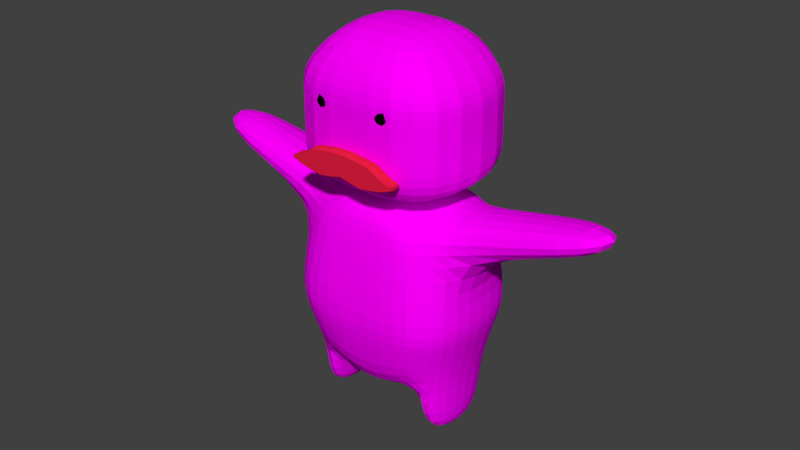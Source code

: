 # Source: Mr_Pringle.blend  (saved by Blender 2.79.0; exported with 4.5.12 LTS)
import bpy
from mathutils import Matrix  # noqa: F401  (used for matrix-valued properties, if any)

bpy.ops.wm.read_factory_settings(use_empty=True)
scene = bpy.context.scene
scene.name = 'Scene'

# ---- collections
col_collection_1 = bpy.data.collections.new('Collection 1'); scene.collection.children.link(col_collection_1)

# ---- images (referenced by path relative to the original .blend; pixels are not part of the script)
import os
ASSET_DIR = os.environ.get("B2B_ASSET_DIR", "")  # directory of the original .blend (textures are referenced by path, not embedded)
HERE = os.path.dirname(os.path.abspath(__file__))  # packed textures are extracted next to this script under _unpacked/

def load_image(name, relpath, width, height, colorspace="sRGB"):
    """Load a texture the original file referenced (path relative to the .blend, or extracted next to this script)."""
    p = next((c for c in (os.path.join(HERE, relpath), os.path.join(ASSET_DIR, relpath)) if relpath and os.path.exists(c)), "")
    if p:
        img = bpy.data.images.load(p, check_existing=True)
        img.name = name
    else:  # same state as the original file: an image datablock whose file is absent (Cycles renders it pink)
        img = bpy.data.images.new(name, width, height)
        img.source = "FILE"
        img.filepath = "//" + (relpath or name)
    img.colorspace_settings.name = colorspace
    return img
img_texture = load_image('Texture', '', 1024, 1024, 'sRGB')

# ---- materials (node trees are filled in below, after node groups)
mat_material_002 = bpy.data.materials.new('Material.002')
mat_material_002.alpha_threshold = 0.0
mat_material_002.roughness = 0.5
mat_material_001 = bpy.data.materials.new('Material.001')
mat_material_001.alpha_threshold = 0.0
mat_material_001.roughness = 0.5
mat_material = bpy.data.materials.new('Material')
mat_material.alpha_threshold = 0.0
mat_material.roughness = 0.5

# ---- material node trees
mat_material_002.use_nodes = True; mat_material_002.node_tree.nodes.clear()
_N = mat_material_002.node_tree.nodes; _L = mat_material_002.node_tree.links
n0 = _N.new('ShaderNodeOutputMaterial'); n0.name = 'Material Output'; n0.location = (300, 300)
n1 = _N.new('ShaderNodeBsdfDiffuse'); n1.name = 'Diffuse BSDF'; n1.location = (10, 300)
n1.inputs[0].default_value = (0.8, 0.01331, 0.05444, 1.0)
_L.new(n1.outputs[0], n0.inputs[0])
n0.is_active_output = True
mat_material_001.use_nodes = True; mat_material_001.node_tree.nodes.clear()
_N = mat_material_001.node_tree.nodes; _L = mat_material_001.node_tree.links
n0 = _N.new('ShaderNodeOutputMaterial'); n0.name = 'Material Output'; n0.location = (300, 300)
n1 = _N.new('ShaderNodeBsdfDiffuse'); n1.name = 'Diffuse BSDF'; n1.location = (10, 300)
n1.inputs[0].default_value = (0.0, 0.0, 0.0, 1.0)
_L.new(n1.outputs[0], n0.inputs[0])
n0.is_active_output = True
mat_material.use_nodes = True; mat_material.node_tree.nodes.clear()
_N = mat_material.node_tree.nodes; _L = mat_material.node_tree.links
n0 = _N.new('ShaderNodeOutputMaterial'); n0.name = 'Material Output'; n0.location = (300, 300)
n1 = _N.new('ShaderNodeBsdfDiffuse'); n1.name = 'Diffuse BSDF'; n1.location = (10, 300)
n2 = _N.new('ShaderNodeTexImage'); n2.name = 'Image Texture'; n2.location = (-213, 286)
n2.width = 140
n2.image = img_texture
_L.new(n1.outputs[0], n0.inputs[0])
_L.new(n2.outputs[0], n1.inputs[0])
n0.is_active_output = True

# ---- world
world_world = bpy.data.worlds.new('World'); scene.world = world_world
world_world.color = (0.05088, 0.05088, 0.05088)
world_world.use_sun_shadow = False
world_world.sun_shadow_jitter_overblur = 0.0
world_world.cycles.sampling_method = 'MANUAL'

# ---- meshes
me_cube_001 = bpy.data.meshes.new('Cube.001')
me_cube_001.from_pydata([(0.5714, 0.1041, -0.1984), (0.4286, 0.1041, -0.1706), (0.2857, 0.1041, -0.1521), (0.1429, 0.1041, -0.136), (1.0, -0.1041, -0.4416), (1.0, -0.1041, -0.3914), (1.0, 0.1041, -0.4416), (1.0, 0.1041, -0.3914), (0.0, 0.1041, -0.4991), (0.0, 0.1041, -0.1326), (0.0, -0.1041, -0.4991), (0.0, -0.1041, -0.1326), (0.7143, 0.1041, -0.2752), (0.8571, 0.1041, -0.3542), (0.1385, -0.1041, -0.5358), (0.2802, -0.1041, -0.5618), (0.422, -0.1041, -0.5831), (0.5659, -0.1041, -0.5618), (0.7099, -0.1041, -0.5358), (0.8545, -0.1041, -0.4991), (0.8545, 0.1041, -0.4991), (0.7099, 0.1041, -0.5358), (0.5659, 0.1041, -0.5618), (0.422, 0.1041, -0.5831), (0.2802, 0.1041, -0.5618), (0.1385, 0.1041, -0.5358), (0.8571, -0.1041, -0.3542), (0.7143, -0.1041, -0.2752), (0.5714, -0.1041, -0.1984), (0.4286, -0.1041, -0.1706), (0.2857, -0.1041, -0.1521), (0.1429, -0.1041, -0.136), (1.0, -0.0347, -0.4592), (1.0, 0.0347, -0.4592), (1.0, 0.0347, -0.3985), (1.0, -0.0347, -0.3985), (0.0, 0.0347, -0.08552), (0.0, -0.0347, -0.08552), (0.0, 0.0347, -0.5286), (0.0, -0.0347, -0.5286), (0.8571, 0.0347, -0.3535), (0.8571, -0.0347, -0.3535), (0.7143, 0.0347, -0.2579), (0.7143, -0.0347, -0.2579), (0.5714, 0.0347, -0.165), (0.5714, -0.0347, -0.165), (0.4286, 0.0347, -0.1314), (0.4286, -0.0347, -0.1314), (0.2857, 0.0347, -0.109), (0.2857, -0.0347, -0.109), (0.1429, 0.0347, -0.08961), (0.1429, -0.0347, -0.08961), (0.1385, 0.0347, -0.573), (0.1385, -0.0347, -0.573), (0.2802, 0.0347, -0.6044), (0.2802, -0.0347, -0.6044), (0.422, 0.0347, -0.6302), (0.422, -0.0347, -0.6302), (0.5659, 0.0347, -0.6044), (0.5659, -0.0347, -0.6044), (0.7099, 0.0347, -0.573), (0.7099, -0.0347, -0.573), (0.8545, 0.0347, -0.5286), (0.8545, -0.0347, -0.5286)], [], [(17, 28, 29, 16), (20, 13, 7, 6), (32, 35, 5, 4), (18, 27, 28, 17), (63, 32, 4, 19), (19, 26, 27, 18), (51, 37, 11, 31), (16, 29, 30, 15), (14, 31, 11, 10), (4, 5, 26, 19), (15, 30, 31, 14), (35, 41, 26, 5), (41, 43, 27, 26), (43, 45, 28, 27), (45, 47, 29, 28), (47, 49, 30, 29), (49, 51, 31, 30), (39, 53, 14, 10), (53, 55, 15, 14), (55, 57, 16, 15), (57, 59, 17, 16), (59, 61, 18, 17), (61, 63, 19, 18), (8, 9, 3, 25), (25, 3, 2, 24), (24, 2, 1, 23), (23, 1, 0, 22), (22, 0, 12, 21), (21, 12, 13, 20), (21, 20, 62, 60), (60, 62, 63, 61), (22, 21, 60, 58), (58, 60, 61, 59), (23, 22, 58, 56), (56, 58, 59, 57), (24, 23, 56, 54), (54, 56, 57, 55), (25, 24, 54, 52), (52, 54, 55, 53), (8, 25, 52, 38), (38, 52, 53, 39), (2, 3, 50, 48), (48, 50, 51, 49), (1, 2, 48, 46), (46, 48, 49, 47), (0, 1, 46, 44), (44, 46, 47, 45), (12, 0, 44, 42), (42, 44, 45, 43), (13, 12, 42, 40), (40, 42, 43, 41), (7, 13, 40, 34), (34, 40, 41, 35), (3, 9, 36, 50), (50, 36, 37, 51), (20, 6, 33, 62), (62, 33, 32, 63), (6, 7, 34, 33), (33, 34, 35, 32)])
me_cube_001.materials.append(mat_material_002)
me_cube_001.use_remesh_preserve_volume = False
me_cube_001.use_remesh_preserve_attributes = False
me_cube_001.use_mirror_vertex_groups = False
me_cube_001.update()
me_sphere_001 = bpy.data.meshes.new('Sphere.001')
me_sphere_001.from_pydata([(-1.308, 1.0, 2.692), (-1.308, 1.619e-07, 3.692), (-1.037, 0.2706, 3.616), (-0.8077, 0.5, 3.399), (-0.6544, 0.6533, 3.074), (-0.6006, 0.7071, 2.692), (-0.6544, 0.6533, 2.309), (-0.8077, 0.5, 1.985), (-1.037, 0.2706, 1.768), (-0.925, 2.662e-07, 3.616), (-0.6006, 2.811e-07, 3.399), (-0.3838, 2.811e-07, 3.074), (-0.3077, 2.513e-07, 2.692), (-0.3838, 2.811e-07, 2.309), (-0.6006, 2.811e-07, 1.985), (-0.925, 2.662e-07, 1.768), (-1.308, 2.687e-07, 1.692), (-1.037, -0.2706, 3.616), (-0.8077, -0.5, 3.399), (-0.6544, -0.6533, 3.074), (-0.6006, -0.7071, 2.692), (-0.6544, -0.6533, 2.309), (-0.8077, -0.5, 1.985), (-1.037, -0.2706, 1.768), (-1.308, -0.3827, 3.616), (-1.308, -0.7071, 3.399), (-1.308, -0.9239, 3.074), (-1.308, -1.0, 2.692), (-1.308, -0.9239, 2.309), (-1.308, -0.7071, 1.985), (-1.308, -0.3827, 1.768), (-1.578, -0.2706, 3.616), (-1.808, -0.5, 3.399), (-1.961, -0.6533, 3.074), (-2.015, -0.7071, 2.692), (-1.961, -0.6533, 2.309), (-1.808, -0.5, 1.985), (-1.578, -0.2706, 1.768), (-1.69, 2.811e-07, 3.616), (-2.015, 2.811e-07, 3.399), (-2.232, 2.215e-07, 3.074), (-2.308, 2.811e-07, 2.692), (-2.232, 2.215e-07, 2.309), (-2.015, 2.811e-07, 1.985), (-1.69, 2.811e-07, 1.768), (-1.578, 0.2706, 3.616), (-1.808, 0.5, 3.399), (-1.961, 0.6533, 3.074), (-2.015, 0.7071, 2.692), (-1.961, 0.6533, 2.309), (-1.808, 0.5, 1.985), (-1.578, 0.2706, 1.768), (-1.308, 0.3827, 3.616), (-1.308, 0.7071, 3.399), (-1.308, 0.9239, 3.074), (-1.308, 0.9239, 2.309), (-1.308, 0.7071, 1.985), (-1.308, 0.3827, 1.768)], [], [(53, 52, 2, 3), (57, 56, 7, 8), (55, 0, 5, 6), (54, 53, 3, 4), (52, 1, 2), (16, 57, 8), (56, 55, 6, 7), (0, 54, 4, 5), (6, 5, 12, 13), (4, 3, 10, 11), (2, 1, 9), (16, 8, 15), (7, 6, 13, 14), (5, 4, 11, 12), (3, 2, 9, 10), (8, 7, 14, 15), (16, 15, 23), (14, 13, 21, 22), (12, 11, 19, 20), (10, 9, 17, 18), (15, 14, 22, 23), (13, 12, 20, 21), (11, 10, 18, 19), (9, 1, 17), (20, 19, 26, 27), (18, 17, 24, 25), (23, 22, 29, 30), (21, 20, 27, 28), (19, 18, 25, 26), (17, 1, 24), (16, 23, 30), (22, 21, 28, 29), (30, 29, 36, 37), (28, 27, 34, 35), (26, 25, 32, 33), (24, 1, 31), (16, 30, 37), (29, 28, 35, 36), (27, 26, 33, 34), (25, 24, 31, 32), (33, 32, 39, 40), (31, 1, 38), (16, 37, 44), (36, 35, 42, 43), (34, 33, 40, 41), (32, 31, 38, 39), (37, 36, 43, 44), (35, 34, 41, 42), (16, 44, 51), (43, 42, 49, 50), (41, 40, 47, 48), (39, 38, 45, 46), (44, 43, 50, 51), (42, 41, 48, 49), (40, 39, 46, 47), (38, 1, 45), (46, 45, 52, 53), (51, 50, 56, 57), (49, 48, 0, 55), (47, 46, 53, 54), (45, 1, 52), (16, 51, 57), (50, 49, 55, 56), (48, 47, 54, 0)])
me_sphere_001.materials.append(mat_material_001)
me_sphere_001.use_remesh_preserve_volume = False
me_sphere_001.use_remesh_preserve_attributes = False
me_sphere_001.use_mirror_vertex_groups = False
me_sphere_001.update()
me_cube = bpy.data.meshes.new('Cube')
me_cube.from_pydata([(0.5694, -0.6089, 1.599), (0.8911, 1.0, -1.599), (0.8911, -1.0, -1.599), (0.5694, 0.6089, 1.599), (1.401, -0.5413, -1.599), (1.401, -0.5413, 1.599), (1.401, 0.5413, -1.599), (1.401, 0.5413, 1.599), (1.236, 1.357, -0.2505), (1.236, -1.357, -0.2505), (1.746, 0.7345, -0.2505), (1.746, -0.7345, -0.2505), (1.046, 1.16, 0.9948), (1.046, -1.16, 0.9948), (1.556, 0.6278, 0.9948), (1.556, -0.6278, 0.9948), (4.109, 0.5413, 2.292), (4.109, -0.5413, 2.292), (4.263, 0.6278, 1.688), (4.263, -0.6278, 1.688), (0.8911, 1.0, 1.599), (0.8911, -1.0, 1.599), (0.4039, 0.5128, 1.723), (0.4039, -0.5128, 1.723), (1.636, 1.291, 1.954), (1.636, -1.291, 1.954), (1.636, 1.291, 3.305), (1.636, -1.291, 3.305), (1.636, 1.291, 3.761), (1.636, -1.291, 3.761), (0.778, 0.8123, 4.533), (0.778, -0.7178, 4.533), (1.636, -1.291, 2.646), (1.636, 1.291, 2.646), (0.8911, 1.0, -2.66), (0.8911, -1.0, -2.66), (1.401, 0.5413, -2.66), (1.401, -0.5413, -2.66), (1.124, 1.241, -0.6871), (1.124, -1.241, -0.6871), (1.634, 0.6719, -0.6871), (1.634, -0.6719, -0.6871), (-0.5694, -0.6089, 1.599), (-0.8911, 1.0, -1.599), (-0.8911, -1.0, -1.599), (-0.5694, 0.6089, 1.599), (-1.401, -0.5413, -1.599), (-1.401, -0.5413, 1.599), (-1.401, 0.5413, -1.599), (-1.401, 0.5413, 1.599), (0.0, 1.0, -2.2), (0.0, 0.6089, 1.599), (0.0, -1.0, -2.2), (0.0, -0.6089, 1.599), (-1.236, 1.357, -0.2505), (-1.236, -1.357, -0.2505), (-1.746, 0.7345, -0.2505), (-1.746, -0.7345, -0.2505), (0.0, -1.357, -0.3448), (0.0, 1.357, -0.3448), (-1.046, 1.16, 0.9948), (-1.046, -1.16, 0.9948), (-1.556, 0.6278, 0.9948), (-1.556, -0.6278, 0.9948), (0.0, -1.16, 0.9948), (0.0, 1.16, 0.9948), (-4.109, 0.5413, 2.292), (-4.109, -0.5413, 2.292), (-4.263, 0.6278, 1.688), (-4.263, -0.6278, 1.688), (0.0, 1.0, 1.599), (-0.8911, 1.0, 1.599), (-0.8911, -1.0, 1.599), (0.0, -1.0, 1.599), (0.0, 0.5128, 1.723), (0.0, -0.5128, 1.723), (-0.4039, 0.5128, 1.723), (-0.4039, -0.5128, 1.723), (0.0, 1.291, 1.954), (0.0, -1.291, 1.954), (-1.636, 1.291, 1.954), (-1.636, -1.291, 1.954), (0.0, 1.291, 3.305), (0.0, -1.291, 3.305), (-1.636, 1.291, 3.305), (-1.636, -1.291, 3.305), (0.0, 1.291, 3.761), (0.0, -1.291, 3.761), (-1.636, 1.291, 3.761), (-1.636, -1.291, 3.761), (0.0, 0.8123, 4.533), (0.0, -0.7178, 4.533), (-0.778, 0.8123, 4.533), (-0.778, -0.7178, 4.533), (0.0, -1.291, 2.646), (-1.636, -1.291, 2.646), (-1.636, 1.291, 2.646), (0.0, 1.291, 2.646), (-0.8911, 1.0, -2.66), (-0.8911, -1.0, -2.66), (-1.401, 0.5413, -2.66), (-1.401, -0.5413, -2.66), (-1.124, 1.241, -0.6871), (-1.124, -1.241, -0.6871), (-1.634, 0.6719, -0.6871), (-1.634, -0.6719, -0.6871), (0.0, -1.241, -0.9455), (0.0, 1.241, -0.9455)], [], [(65, 70, 20, 12), (12, 20, 7, 14), (5, 15, 19, 17), (50, 1, 2, 52), (1, 6, 36, 34), (7, 20, 21, 5), (53, 0, 23, 75), (13, 21, 73, 64), (15, 5, 21, 13), (41, 11, 9, 39), (39, 9, 58, 106), (40, 10, 11, 41), (38, 8, 10, 40), (107, 59, 8, 38), (11, 15, 13, 9), (9, 13, 64, 58), (10, 14, 15, 11), (8, 12, 14, 10), (59, 65, 12, 8), (18, 16, 17, 19), (7, 5, 17, 16), (15, 14, 18, 19), (14, 7, 16, 18), (51, 3, 20, 70), (3, 0, 21, 20), (0, 53, 73, 21), (22, 74, 75, 23), (3, 51, 74, 22), (0, 3, 22, 23), (75, 23, 25, 79), (23, 22, 24, 25), (22, 74, 78, 24), (94, 32, 27, 83), (32, 33, 26, 27), (33, 97, 82, 26), (83, 27, 29, 87), (27, 26, 28, 29), (26, 82, 86, 28), (87, 29, 31, 91), (29, 28, 30, 31), (28, 86, 90, 30), (90, 91, 31, 30), (24, 78, 97, 33), (25, 24, 33, 32), (79, 25, 32, 94), (34, 36, 37, 35), (2, 1, 34, 35), (4, 2, 35, 37), (6, 4, 37, 36), (50, 107, 38, 1), (1, 38, 40, 6), (6, 40, 41, 4), (2, 39, 106, 52), (4, 41, 39, 2), (65, 60, 71, 70), (60, 62, 49, 71), (47, 67, 69, 63), (50, 52, 44, 43), (43, 98, 100, 48), (49, 47, 72, 71), (53, 75, 77, 42), (61, 64, 73, 72), (63, 61, 72, 47), (105, 103, 55, 57), (103, 106, 58, 55), (104, 105, 57, 56), (102, 104, 56, 54), (107, 102, 54, 59), (57, 55, 61, 63), (55, 58, 64, 61), (56, 57, 63, 62), (54, 56, 62, 60), (59, 54, 60, 65), (68, 69, 67, 66), (49, 66, 67, 47), (63, 69, 68, 62), (62, 68, 66, 49), (51, 70, 71, 45), (45, 71, 72, 42), (42, 72, 73, 53), (76, 77, 75, 74), (45, 76, 74, 51), (42, 77, 76, 45), (75, 79, 81, 77), (77, 81, 80, 76), (76, 80, 78, 74), (94, 83, 85, 95), (95, 85, 84, 96), (96, 84, 82, 97), (83, 87, 89, 85), (85, 89, 88, 84), (84, 88, 86, 82), (87, 91, 93, 89), (89, 93, 92, 88), (88, 92, 90, 86), (90, 92, 93, 91), (80, 96, 97, 78), (81, 95, 96, 80), (79, 94, 95, 81), (98, 99, 101, 100), (44, 99, 98, 43), (46, 101, 99, 44), (48, 100, 101, 46), (50, 43, 102, 107), (43, 48, 104, 102), (48, 46, 105, 104), (44, 52, 106, 103), (46, 44, 103, 105)])
_uv = me_cube.uv_layers.new(name='UVMap')
_uv.uv.foreach_set('vector', [0.3304, 0.3959, 0.2872, 0.3519, 0.3488, 0.2869, 0.4026, 0.3196, 0.4026, 0.3196, 0.3488, 0.2869, 0.382, 0.247, 0.4355, 0.2793, 0.09645, 0.3742, 0.1498, 0.3423, 0.2872, 0.5897, 0.2339, 0.6217, 0.6705, 1.0, 0.5737, 1.0, 0.5737, 0.7956, 0.6705, 0.7956, 0.7708, 0.9038, 0.72, 0.9071, 0.72, 0.7989, 0.7708, 0.7956, 0.6189, 0.5167, 0.5737, 0.4646, 0.771, 0.4646, 0.7257, 0.5167, 0.2629, 0.826, 0.2629, 0.8842, 0.2506, 0.8674, 0.2506, 0.8261, 0.1147, 0.3041, 0.06136, 0.3361, 0.0, 0.2709, 0.04268, 0.2276, 0.1498, 0.3423, 0.09645, 0.3742, 0.06136, 0.3361, 0.1147, 0.3041, 0.6413, 0.2019, 0.6351, 0.2466, 0.5737, 0.246, 0.5851, 0.2012, 0.2389, 0.1898, 0.2158, 0.2289, 0.1373, 0.1317, 0.1798, 0.08906, 0.7738, 0.2019, 0.78, 0.2466, 0.6351, 0.2466, 0.6413, 0.2019, 0.83, 0.2012, 0.8414, 0.246, 0.78, 0.2466, 0.7738, 0.2019, 0.4673, 0.5346, 0.4255, 0.4925, 0.5042, 0.3956, 0.5267, 0.4342, 0.6351, 0.2466, 0.6456, 0.3736, 0.5931, 0.3729, 0.5737, 0.246, 0.2158, 0.2289, 0.1147, 0.3041, 0.04268, 0.2276, 0.1373, 0.1317, 0.78, 0.2466, 0.7695, 0.3736, 0.6456, 0.3736, 0.6351, 0.2466, 0.8414, 0.246, 0.822, 0.3729, 0.7695, 0.3736, 0.78, 0.2466, 0.4255, 0.4925, 0.3304, 0.3959, 0.4026, 0.3196, 0.5042, 0.3956, 0.2377, 0.9543, 0.1783, 0.9455, 0.1783, 0.8348, 0.2377, 0.826, 0.6189, 0.5167, 0.7257, 0.5167, 0.7257, 0.7956, 0.6189, 0.7956, 0.5725, 0.9073, 0.4486, 0.9073, 0.4486, 0.6227, 0.5725, 0.6227, 0.4355, 0.2793, 0.382, 0.247, 0.5202, 0.0, 0.5737, 0.03227, 0.6123, 0.3736, 0.6123, 0.4317, 0.5737, 0.4646, 0.5737, 0.3736, 0.6123, 0.4317, 0.7324, 0.4317, 0.771, 0.4646, 0.5737, 0.4646, 0.7324, 0.4317, 0.7324, 0.3736, 0.771, 0.3736, 0.771, 0.4646, 0.6218, 0.4153, 0.6218, 0.374, 0.7229, 0.374, 0.7229, 0.4153, 0.2506, 0.826, 0.2506, 0.8842, 0.2377, 0.8841, 0.2377, 0.8428, 0.7324, 0.4317, 0.6123, 0.4317, 0.6218, 0.4153, 0.7229, 0.4153, 0.771, 0.5579, 0.8102, 0.5579, 0.9339, 0.6374, 0.7749, 0.6374, 0.8102, 0.5579, 0.8102, 0.4531, 0.9339, 0.3736, 0.9339, 0.6374, 0.8102, 0.4531, 0.771, 0.4531, 0.7749, 0.3736, 0.9339, 0.3736, 0.771, 0.7081, 0.9324, 0.7081, 0.9324, 0.7754, 0.771, 0.7755, 0.11, 0.6217, 0.11, 0.8854, 0.04497, 0.8854, 0.04497, 0.6217, 0.2872, 0.6932, 0.4486, 0.6933, 0.4486, 0.7605, 0.2872, 0.7604, 0.771, 0.7755, 0.9324, 0.7754, 0.9324, 0.822, 0.771, 0.8221, 0.04497, 0.6217, 0.04497, 0.8854, 0.0, 0.8854, 0.0, 0.6217, 0.2872, 0.7604, 0.4486, 0.7605, 0.4486, 0.807, 0.2872, 0.8069, 0.771, 0.8221, 0.9324, 0.822, 0.8484, 0.9016, 0.7716, 0.9016, 0.8414, 0.2638, 0.8414, 0.0, 0.9233, 0.04888, 0.9233, 0.2052, 0.2872, 0.8069, 0.4486, 0.807, 0.4481, 0.8891, 0.3714, 0.8891, 1.0, 0.04888, 1.0, 0.2052, 0.9233, 0.2052, 0.9233, 0.04888, 0.2872, 0.6227, 0.4486, 0.6228, 0.4486, 0.6933, 0.2872, 0.6932, 0.1783, 0.6217, 0.1783, 0.8854, 0.11, 0.8854, 0.11, 0.6217, 0.771, 0.6374, 0.9324, 0.6374, 0.9324, 0.7081, 0.771, 0.7081, 0.72, 1.0, 0.6705, 0.9531, 0.6705, 0.8425, 0.72, 0.7956, 0.1783, 0.826, 0.1783, 0.6217, 0.283, 0.6217, 0.283, 0.826, 0.8414, 0.2638, 0.8922, 0.2643, 0.8922, 0.3727, 0.8414, 0.3722, 0.7609, 0.1084, 0.6542, 0.1084, 0.6542, 0.0, 0.7609, 0.0, 0.5545, 0.6227, 0.4673, 0.5346, 0.5267, 0.4342, 0.5737, 0.5148, 0.8062, 0.1078, 0.83, 0.2012, 0.7738, 0.2019, 0.7609, 0.1084, 0.7609, 0.1084, 0.7738, 0.2019, 0.6413, 0.2019, 0.6542, 0.1084, 0.2872, 0.1081, 0.2389, 0.1898, 0.1798, 0.08906, 0.2684, 0.0, 0.6542, 0.1084, 0.6413, 0.2019, 0.5851, 0.2012, 0.6089, 0.1078, 0.3304, 0.3959, 0.4026, 0.3196, 0.3488, 0.2869, 0.2872, 0.3519, 0.4026, 0.3196, 0.4355, 0.2793, 0.382, 0.247, 0.3488, 0.2869, 0.09645, 0.3742, 0.2339, 0.6217, 0.2872, 0.5897, 0.1498, 0.3423, 0.6705, 1.0, 0.6705, 0.7956, 0.5737, 0.7956, 0.5737, 1.0, 0.7708, 0.9038, 0.7708, 0.7956, 0.72, 0.7989, 0.72, 0.9071, 0.6189, 0.5167, 0.7257, 0.5167, 0.771, 0.4646, 0.5737, 0.4646, 0.2629, 0.826, 0.2506, 0.8261, 0.2506, 0.8674, 0.2629, 0.8842, 0.1147, 0.3041, 0.04268, 0.2276, 0.0, 0.2709, 0.06136, 0.3361, 0.1498, 0.3423, 0.1147, 0.3041, 0.06136, 0.3361, 0.09645, 0.3742, 0.6413, 0.2019, 0.5851, 0.2012, 0.5737, 0.246, 0.6351, 0.2466, 0.2389, 0.1898, 0.1798, 0.08906, 0.1373, 0.1317, 0.2158, 0.2289, 0.7738, 0.2019, 0.6413, 0.2019, 0.6351, 0.2466, 0.78, 0.2466, 0.83, 0.2012, 0.7738, 0.2019, 0.78, 0.2466, 0.8414, 0.246, 0.4673, 0.5346, 0.5267, 0.4342, 0.5042, 0.3956, 0.4255, 0.4925, 0.6351, 0.2466, 0.5737, 0.246, 0.5931, 0.3729, 0.6456, 0.3736, 0.2158, 0.2289, 0.1373, 0.1317, 0.04268, 0.2276, 0.1147, 0.3041, 0.78, 0.2466, 0.6351, 0.2466, 0.6456, 0.3736, 0.7695, 0.3736, 0.8414, 0.246, 0.78, 0.2466, 0.7695, 0.3736, 0.822, 0.3729, 0.4255, 0.4925, 0.5042, 0.3956, 0.4026, 0.3196, 0.3304, 0.3959, 0.2377, 0.9543, 0.2377, 0.826, 0.1783, 0.8348, 0.1783, 0.9455, 0.6189, 0.5167, 0.6189, 0.7956, 0.7257, 0.7956, 0.7257, 0.5167, 0.5725, 0.9073, 0.5725, 0.6227, 0.4486, 0.6227, 0.4486, 0.9073, 0.4355, 0.2793, 0.5737, 0.03227, 0.5202, 0.0, 0.382, 0.247, 0.6123, 0.3736, 0.5737, 0.3736, 0.5737, 0.4646, 0.6123, 0.4317, 0.6123, 0.4317, 0.5737, 0.4646, 0.771, 0.4646, 0.7324, 0.4317, 0.7324, 0.4317, 0.771, 0.4646, 0.771, 0.3736, 0.7324, 0.3736, 0.6218, 0.4153, 0.7229, 0.4153, 0.7229, 0.374, 0.6218, 0.374, 0.2506, 0.826, 0.2377, 0.8428, 0.2377, 0.8841, 0.2506, 0.8842, 0.7324, 0.4317, 0.7229, 0.4153, 0.6218, 0.4153, 0.6123, 0.4317, 0.771, 0.5579, 0.7749, 0.6374, 0.9339, 0.6374, 0.8102, 0.5579, 0.8102, 0.5579, 0.9339, 0.6374, 0.9339, 0.3736, 0.8102, 0.4531, 0.8102, 0.4531, 0.9339, 0.3736, 0.7749, 0.3736, 0.771, 0.4531, 0.771, 0.7081, 0.771, 0.7755, 0.9324, 0.7754, 0.9324, 0.7081, 0.11, 0.6217, 0.04497, 0.6217, 0.04497, 0.8854, 0.11, 0.8854, 0.2872, 0.6932, 0.2872, 0.7604, 0.4486, 0.7605, 0.4486, 0.6933, 0.771, 0.7755, 0.771, 0.8221, 0.9324, 0.822, 0.9324, 0.7754, 0.04497, 0.6217, 0.0, 0.6217, 0.0, 0.8854, 0.04497, 0.8854, 0.2872, 0.7604, 0.2872, 0.8069, 0.4486, 0.807, 0.4486, 0.7605, 0.771, 0.8221, 0.7716, 0.9016, 0.8484, 0.9016, 0.9324, 0.822, 0.8414, 0.2638, 0.9233, 0.2052, 0.9233, 0.04888, 0.8414, 0.0, 0.2872, 0.8069, 0.3714, 0.8891, 0.4481, 0.8891, 0.4486, 0.807, 1.0, 0.04888, 0.9233, 0.04888, 0.9233, 0.2052, 1.0, 0.2052, 0.2872, 0.6227, 0.2872, 0.6932, 0.4486, 0.6933, 0.4486, 0.6228, 0.1783, 0.6217, 0.11, 0.6217, 0.11, 0.8854, 0.1783, 0.8854, 0.771, 0.6374, 0.771, 0.7081, 0.9324, 0.7081, 0.9324, 0.6374, 0.72, 1.0, 0.72, 0.7956, 0.6705, 0.8425, 0.6705, 0.9531, 0.1783, 0.826, 0.283, 0.826, 0.283, 0.6217, 0.1783, 0.6217, 0.8414, 0.2638, 0.8414, 0.3722, 0.8922, 0.3727, 0.8922, 0.2643, 0.7609, 0.1084, 0.7609, 0.0, 0.6542, 0.0, 0.6542, 0.1084, 0.5545, 0.6227, 0.5737, 0.5148, 0.5267, 0.4342, 0.4673, 0.5346, 0.8062, 0.1078, 0.7609, 0.1084, 0.7738, 0.2019, 0.83, 0.2012, 0.7609, 0.1084, 0.6542, 0.1084, 0.6413, 0.2019, 0.7738, 0.2019, 0.2872, 0.1081, 0.2684, 0.0, 0.1798, 0.08906, 0.2389, 0.1898, 0.6542, 0.1084, 0.6089, 0.1078, 0.5851, 0.2012, 0.6413, 0.2019])
me_cube.materials.append(mat_material)
me_cube.use_remesh_preserve_volume = False
me_cube.use_remesh_preserve_attributes = False
me_cube.use_mirror_vertex_groups = False
me_cube.use_paint_bone_selection = False
me_cube.use_paint_mask = True
me_cube.update()

# ---- objects
ob_cube_001 = bpy.data.objects.new('Cube.001', me_cube_001)
ob_sphere = bpy.data.objects.new('Sphere', me_sphere_001)
ob_cube = bpy.data.objects.new('Cube', me_cube)

# ---- transforms, parenting, visibility, modifiers, constraints
ob_cube_001.location = (0.0, -1.411, 2.83)
ob_cube_001.lineart.crease_threshold = 0.0
_m = ob_cube_001.modifiers.new('Mirror', 'MIRROR')
_m.use_clip = True
ob_sphere.location = (0.0, 0.2445, 3.34)
ob_sphere.rotation_euler = (1.571, -0.0, 0.0)
ob_sphere.scale = (0.4132, 0.4132, 0.4132)
ob_sphere.lineart.crease_threshold = 0.0
_m = ob_sphere.modifiers.new('Mirror', 'MIRROR')
ob_cube.location = (0.0, 0.0, 0.0)
ob_cube.lineart.crease_threshold = 0.0
_m = ob_cube.modifiers.new('Subsurf', 'SUBSURF')
_m.uv_smooth = 'PRESERVE_CORNERS'
_m.quality = 2
_m.levels = 3
_m.show_only_control_edges = False

# ---- collection membership
col_collection_1.objects.link(ob_cube_001)
col_collection_1.objects.link(ob_sphere)
col_collection_1.objects.link(ob_cube)

# ---- scene / render settings (as saved in the file)
scene.frame_start = 1; scene.frame_end = 250; scene.frame_set(1)
scene.render.engine = 'CYCLES'
scene.render.fps = 30
scene.render.dither_intensity = 0.0
scene.cycles.use_denoising = False
scene.cycles.samples = 128
scene.cycles.sampling_pattern = 'TABULATED_SOBOL'
scene.cycles.light_sampling_threshold = 0.0
scene.cycles.use_adaptive_sampling = False
scene.cycles.use_light_tree = False
scene.cycles.blur_glossy = 0.0
scene.cycles.sample_clamp_indirect = 0.0
scene.view_settings.view_transform = 'Standard'
bpy.context.view_layer.update()

# ---- added for rendering (the .blend has no active camera and no usable light): camera, sun
cam_auto = bpy.data.cameras.new('AutoCamera')
cam_auto.lens = 50.0
cam_auto.sensor_width = 36.0
cam_auto.clip_end = 1000.0
ob_auto_camera = bpy.data.objects.new('AutoCamera', cam_auto)
scene.collection.objects.link(ob_auto_camera)
ob_auto_camera.location = (10.6577, -12.8682, 9.4628)
ob_auto_camera.rotation_euler = (1.09748, -7.21219e-08, 0.694738)
scene.camera = ob_auto_camera
light_auto_sun = bpy.data.lights.new('AutoSun', 'SUN')
light_auto_sun.energy = 3.0
light_auto_sun.angle = 0.0523599
ob_auto_sun = bpy.data.objects.new('AutoSun', light_auto_sun)
scene.collection.objects.link(ob_auto_sun)
ob_auto_sun.rotation_euler = (0.872665, 0.174533, 0.523599)
bpy.context.view_layer.update()
